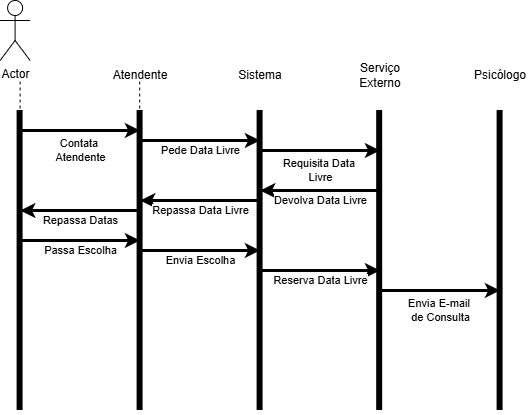

The diagram above was exported from draw.io. Its source (the exported page's mxGraphModel, read from the mxfile embedded in the PNG):
<mxGraphModel dx="912" dy="498" grid="1" gridSize="10" guides="1" tooltips="1" connect="1" arrows="1" fold="1" page="1" pageScale="1" pageWidth="827" pageHeight="1169" math="0" shadow="0">
  <root>
    <mxCell id="0" />
    <mxCell id="1" parent="0" />
    <mxCell id="1eR-hH3uM7PK5zXHlQf4-1" parent="1" style="shape=umlActor;verticalLabelPosition=bottom;verticalAlign=top;html=1;outlineConnect=0;" value="Actor" vertex="1">
      <mxGeometry height="60" width="30" x="20" y="30" as="geometry" />
    </mxCell>
    <mxCell id="1eR-hH3uM7PK5zXHlQf4-6" edge="1" parent="1" style="endArrow=none;html=1;rounded=0;strokeWidth=6;" value="">
      <mxGeometry height="50" relative="1" width="50" as="geometry">
        <mxPoint x="40" y="440" as="sourcePoint" />
        <mxPoint x="40" y="140" as="targetPoint" />
      </mxGeometry>
    </mxCell>
    <mxCell id="1eR-hH3uM7PK5zXHlQf4-7" edge="1" parent="1" style="endArrow=none;html=1;rounded=0;strokeWidth=6;" value="">
      <mxGeometry height="50" relative="1" width="50" as="geometry">
        <mxPoint x="160" y="440" as="sourcePoint" />
        <mxPoint x="160" y="140" as="targetPoint" />
      </mxGeometry>
    </mxCell>
    <mxCell id="1eR-hH3uM7PK5zXHlQf4-8" edge="1" parent="1" style="endArrow=none;html=1;rounded=0;strokeWidth=6;" value="">
      <mxGeometry height="50" relative="1" width="50" as="geometry">
        <mxPoint x="280" y="440" as="sourcePoint" />
        <mxPoint x="280" y="140" as="targetPoint" />
      </mxGeometry>
    </mxCell>
    <mxCell id="1eR-hH3uM7PK5zXHlQf4-10" edge="1" parent="1" style="endArrow=none;html=1;rounded=0;strokeWidth=6;" value="">
      <mxGeometry height="50" relative="1" width="50" as="geometry">
        <mxPoint x="399.58" y="440" as="sourcePoint" />
        <mxPoint x="399.58" y="140" as="targetPoint" />
      </mxGeometry>
    </mxCell>
    <mxCell id="1eR-hH3uM7PK5zXHlQf4-11" edge="1" parent="1" style="endArrow=none;html=1;rounded=0;strokeWidth=6;" value="">
      <mxGeometry height="50" relative="1" width="50" as="geometry">
        <mxPoint x="520" y="440" as="sourcePoint" />
        <mxPoint x="520" y="140" as="targetPoint" />
      </mxGeometry>
    </mxCell>
    <mxCell id="1eR-hH3uM7PK5zXHlQf4-12" edge="1" parent="1" style="endArrow=classic;html=1;rounded=0;strokeWidth=3;" value="">
      <mxGeometry height="50" relative="1" width="50" as="geometry">
        <Array as="points">
          <mxPoint x="90" y="160" />
        </Array>
        <mxPoint x="40" y="160" as="sourcePoint" />
        <mxPoint x="160" y="160" as="targetPoint" />
      </mxGeometry>
    </mxCell>
    <mxCell id="1eR-hH3uM7PK5zXHlQf4-14" connectable="0" parent="1eR-hH3uM7PK5zXHlQf4-12" style="edgeLabel;html=1;align=center;verticalAlign=middle;resizable=0;points=[];" value="&lt;div&gt;&lt;span style=&quot;background-color: light-dark(#ffffff, var(--ge-dark-color, #121212)); color: light-dark(rgb(0, 0, 0), rgb(255, 255, 255));&quot;&gt;Contata&amp;nbsp;&lt;/span&gt;&lt;/div&gt;&lt;div&gt;&lt;span style=&quot;background-color: light-dark(#ffffff, var(--ge-dark-color, #121212)); color: light-dark(rgb(0, 0, 0), rgb(255, 255, 255));&quot;&gt;Atendente&lt;/span&gt;&lt;/div&gt;" vertex="1">
      <mxGeometry relative="1" x="0.1167" y="-6" as="geometry">
        <mxPoint x="-7" y="14" as="offset" />
      </mxGeometry>
    </mxCell>
    <mxCell id="1eR-hH3uM7PK5zXHlQf4-15" parent="1" style="text;html=1;whiteSpace=wrap;strokeColor=none;fillColor=none;align=center;verticalAlign=middle;rounded=0;" value="Atendente" vertex="1">
      <mxGeometry height="30" width="60" x="130" y="90" as="geometry" />
    </mxCell>
    <mxCell id="1eR-hH3uM7PK5zXHlQf4-16" parent="1" style="text;html=1;whiteSpace=wrap;strokeColor=none;fillColor=none;align=center;verticalAlign=middle;rounded=0;" value="Serviço Externo" vertex="1">
      <mxGeometry height="30" width="60" x="370" y="90" as="geometry" />
    </mxCell>
    <mxCell id="1eR-hH3uM7PK5zXHlQf4-17" parent="1" style="text;html=1;whiteSpace=wrap;strokeColor=none;fillColor=none;align=center;verticalAlign=middle;rounded=0;" value="Sistema" vertex="1">
      <mxGeometry height="30" width="60" x="250" y="90" as="geometry" />
    </mxCell>
    <mxCell id="1eR-hH3uM7PK5zXHlQf4-18" parent="1" style="text;html=1;whiteSpace=wrap;strokeColor=none;fillColor=none;align=center;verticalAlign=middle;rounded=0;" value="Psicólogo" vertex="1">
      <mxGeometry height="30" width="60" x="490" y="90" as="geometry" />
    </mxCell>
    <mxCell id="1eR-hH3uM7PK5zXHlQf4-19" edge="1" parent="1" style="endArrow=classic;html=1;rounded=0;strokeWidth=3;" value="">
      <mxGeometry height="50" relative="1" width="50" as="geometry">
        <Array as="points" />
        <mxPoint x="160" y="170" as="sourcePoint" />
        <mxPoint x="280" y="170" as="targetPoint" />
      </mxGeometry>
    </mxCell>
    <mxCell id="1eR-hH3uM7PK5zXHlQf4-20" connectable="0" parent="1eR-hH3uM7PK5zXHlQf4-19" style="edgeLabel;html=1;align=center;verticalAlign=middle;resizable=0;points=[];" value="Pede Data Livre" vertex="1">
      <mxGeometry relative="1" x="0.1167" y="-6" as="geometry">
        <mxPoint x="-7" y="4" as="offset" />
      </mxGeometry>
    </mxCell>
    <mxCell id="1eR-hH3uM7PK5zXHlQf4-21" edge="1" parent="1" style="endArrow=classic;html=1;rounded=0;strokeWidth=3;" value="">
      <mxGeometry height="50" relative="1" width="50" as="geometry">
        <Array as="points" />
        <mxPoint x="280" y="230" as="sourcePoint" />
        <mxPoint x="160" y="230" as="targetPoint" />
      </mxGeometry>
    </mxCell>
    <mxCell id="1eR-hH3uM7PK5zXHlQf4-22" connectable="0" parent="1eR-hH3uM7PK5zXHlQf4-21" style="edgeLabel;html=1;align=center;verticalAlign=middle;resizable=0;points=[];" value="Repassa Data Livre" vertex="1">
      <mxGeometry relative="1" x="0.1167" y="-6" as="geometry">
        <mxPoint x="7" y="16" as="offset" />
      </mxGeometry>
    </mxCell>
    <mxCell id="1eR-hH3uM7PK5zXHlQf4-23" edge="1" parent="1" style="endArrow=classic;html=1;rounded=0;strokeWidth=3;" value="">
      <mxGeometry height="50" relative="1" width="50" as="geometry">
        <Array as="points" />
        <mxPoint x="160" y="240" as="sourcePoint" />
        <mxPoint x="40" y="240" as="targetPoint" />
      </mxGeometry>
    </mxCell>
    <mxCell id="1eR-hH3uM7PK5zXHlQf4-24" connectable="0" parent="1eR-hH3uM7PK5zXHlQf4-23" style="edgeLabel;html=1;align=center;verticalAlign=middle;resizable=0;points=[];" value="Repassa Datas" vertex="1">
      <mxGeometry relative="1" x="0.1167" y="-6" as="geometry">
        <mxPoint x="7" y="16" as="offset" />
      </mxGeometry>
    </mxCell>
    <mxCell id="1eR-hH3uM7PK5zXHlQf4-25" edge="1" parent="1" style="endArrow=classic;html=1;rounded=0;strokeWidth=3;" value="">
      <mxGeometry height="50" relative="1" width="50" as="geometry">
        <Array as="points">
          <mxPoint x="90" y="270" />
        </Array>
        <mxPoint x="40" y="270" as="sourcePoint" />
        <mxPoint x="160" y="270" as="targetPoint" />
      </mxGeometry>
    </mxCell>
    <mxCell id="1eR-hH3uM7PK5zXHlQf4-26" connectable="0" parent="1eR-hH3uM7PK5zXHlQf4-25" style="edgeLabel;html=1;align=center;verticalAlign=middle;resizable=0;points=[];" value="Passa Escolha" vertex="1">
      <mxGeometry relative="1" x="0.1167" y="-6" as="geometry">
        <mxPoint x="-7" y="4" as="offset" />
      </mxGeometry>
    </mxCell>
    <mxCell id="1eR-hH3uM7PK5zXHlQf4-28" edge="1" parent="1" style="endArrow=classic;html=1;rounded=0;strokeWidth=3;" value="">
      <mxGeometry height="50" relative="1" width="50" as="geometry">
        <Array as="points">
          <mxPoint x="210" y="280" />
        </Array>
        <mxPoint x="160" y="280" as="sourcePoint" />
        <mxPoint x="280" y="280" as="targetPoint" />
      </mxGeometry>
    </mxCell>
    <mxCell id="1eR-hH3uM7PK5zXHlQf4-29" connectable="0" parent="1eR-hH3uM7PK5zXHlQf4-28" style="edgeLabel;html=1;align=center;verticalAlign=middle;resizable=0;points=[];" value="&lt;div&gt;Envia Escolha&lt;/div&gt;" vertex="1">
      <mxGeometry relative="1" x="0.1167" y="-6" as="geometry">
        <mxPoint x="-7" y="4" as="offset" />
      </mxGeometry>
    </mxCell>
    <mxCell id="1eR-hH3uM7PK5zXHlQf4-32" edge="1" parent="1" style="endArrow=classic;html=1;rounded=0;strokeWidth=3;" value="">
      <mxGeometry height="50" relative="1" width="50" as="geometry">
        <Array as="points" />
        <mxPoint x="280" y="180" as="sourcePoint" />
        <mxPoint x="400" y="180" as="targetPoint" />
      </mxGeometry>
    </mxCell>
    <mxCell id="1eR-hH3uM7PK5zXHlQf4-33" connectable="0" parent="1eR-hH3uM7PK5zXHlQf4-32" style="edgeLabel;html=1;align=center;verticalAlign=middle;resizable=0;points=[];" value="Requisita&amp;nbsp;&lt;span style=&quot;background-color: light-dark(#ffffff, var(--ge-dark-color, #121212)); color: light-dark(rgb(0, 0, 0), rgb(255, 255, 255));&quot;&gt;Data&amp;nbsp;&lt;/span&gt;&lt;div&gt;&lt;span style=&quot;color: light-dark(rgb(0, 0, 0), rgb(255, 255, 255)); background-color: light-dark(#ffffff, var(--ge-dark-color, #121212));&quot;&gt;Livre&lt;/span&gt;&lt;/div&gt;" vertex="1">
      <mxGeometry relative="1" x="0.1167" y="-6" as="geometry">
        <mxPoint x="-7" y="14" as="offset" />
      </mxGeometry>
    </mxCell>
    <mxCell id="1eR-hH3uM7PK5zXHlQf4-34" edge="1" parent="1" style="endArrow=classic;html=1;rounded=0;strokeWidth=3;" value="">
      <mxGeometry height="50" relative="1" width="50" as="geometry">
        <Array as="points" />
        <mxPoint x="400" y="220" as="sourcePoint" />
        <mxPoint x="280" y="220" as="targetPoint" />
      </mxGeometry>
    </mxCell>
    <mxCell id="1eR-hH3uM7PK5zXHlQf4-35" connectable="0" parent="1eR-hH3uM7PK5zXHlQf4-34" style="edgeLabel;html=1;align=center;verticalAlign=middle;resizable=0;points=[];" value="Devolva Data Livre" vertex="1">
      <mxGeometry relative="1" x="0.1167" y="-6" as="geometry">
        <mxPoint x="7" y="16" as="offset" />
      </mxGeometry>
    </mxCell>
    <mxCell id="1eR-hH3uM7PK5zXHlQf4-38" edge="1" parent="1" style="endArrow=classic;html=1;rounded=0;strokeWidth=3;" value="">
      <mxGeometry height="50" relative="1" width="50" as="geometry">
        <Array as="points">
          <mxPoint x="330" y="300" />
        </Array>
        <mxPoint x="280" y="300" as="sourcePoint" />
        <mxPoint x="400" y="300" as="targetPoint" />
      </mxGeometry>
    </mxCell>
    <mxCell id="1eR-hH3uM7PK5zXHlQf4-39" connectable="0" parent="1eR-hH3uM7PK5zXHlQf4-38" style="edgeLabel;html=1;align=center;verticalAlign=middle;resizable=0;points=[];" value="Reserva Data Livre" vertex="1">
      <mxGeometry relative="1" x="0.1167" y="-6" as="geometry">
        <mxPoint x="-7" y="4" as="offset" />
      </mxGeometry>
    </mxCell>
    <mxCell id="1eR-hH3uM7PK5zXHlQf4-40" edge="1" parent="1" style="endArrow=classic;html=1;rounded=0;strokeWidth=3;" value="">
      <mxGeometry height="50" relative="1" width="50" as="geometry">
        <Array as="points">
          <mxPoint x="450" y="320" />
        </Array>
        <mxPoint x="400" y="320" as="sourcePoint" />
        <mxPoint x="520" y="320" as="targetPoint" />
      </mxGeometry>
    </mxCell>
    <mxCell id="1eR-hH3uM7PK5zXHlQf4-41" connectable="0" parent="1eR-hH3uM7PK5zXHlQf4-40" style="edgeLabel;html=1;align=center;verticalAlign=middle;resizable=0;points=[];" value="Envia E-mail&amp;nbsp;&lt;div&gt;de Consulta&lt;/div&gt;" vertex="1">
      <mxGeometry relative="1" x="0.1167" y="-6" as="geometry">
        <mxPoint x="-7" y="14" as="offset" />
      </mxGeometry>
    </mxCell>
    <mxCell id="1eR-hH3uM7PK5zXHlQf4-48" edge="1" parent="1" style="endArrow=none;dashed=1;html=1;rounded=0;" value="">
      <mxGeometry height="50" relative="1" width="50" as="geometry">
        <mxPoint x="40" y="150" as="sourcePoint" />
        <mxPoint x="40" y="110" as="targetPoint" />
      </mxGeometry>
    </mxCell>
    <mxCell id="1eR-hH3uM7PK5zXHlQf4-49" edge="1" parent="1" style="endArrow=none;dashed=1;html=1;rounded=0;" value="">
      <mxGeometry height="50" relative="1" width="50" as="geometry">
        <mxPoint x="159.57999999999998" y="150" as="sourcePoint" />
        <mxPoint x="159.57999999999998" y="110" as="targetPoint" />
      </mxGeometry>
    </mxCell>
  </root>
</mxGraphModel>